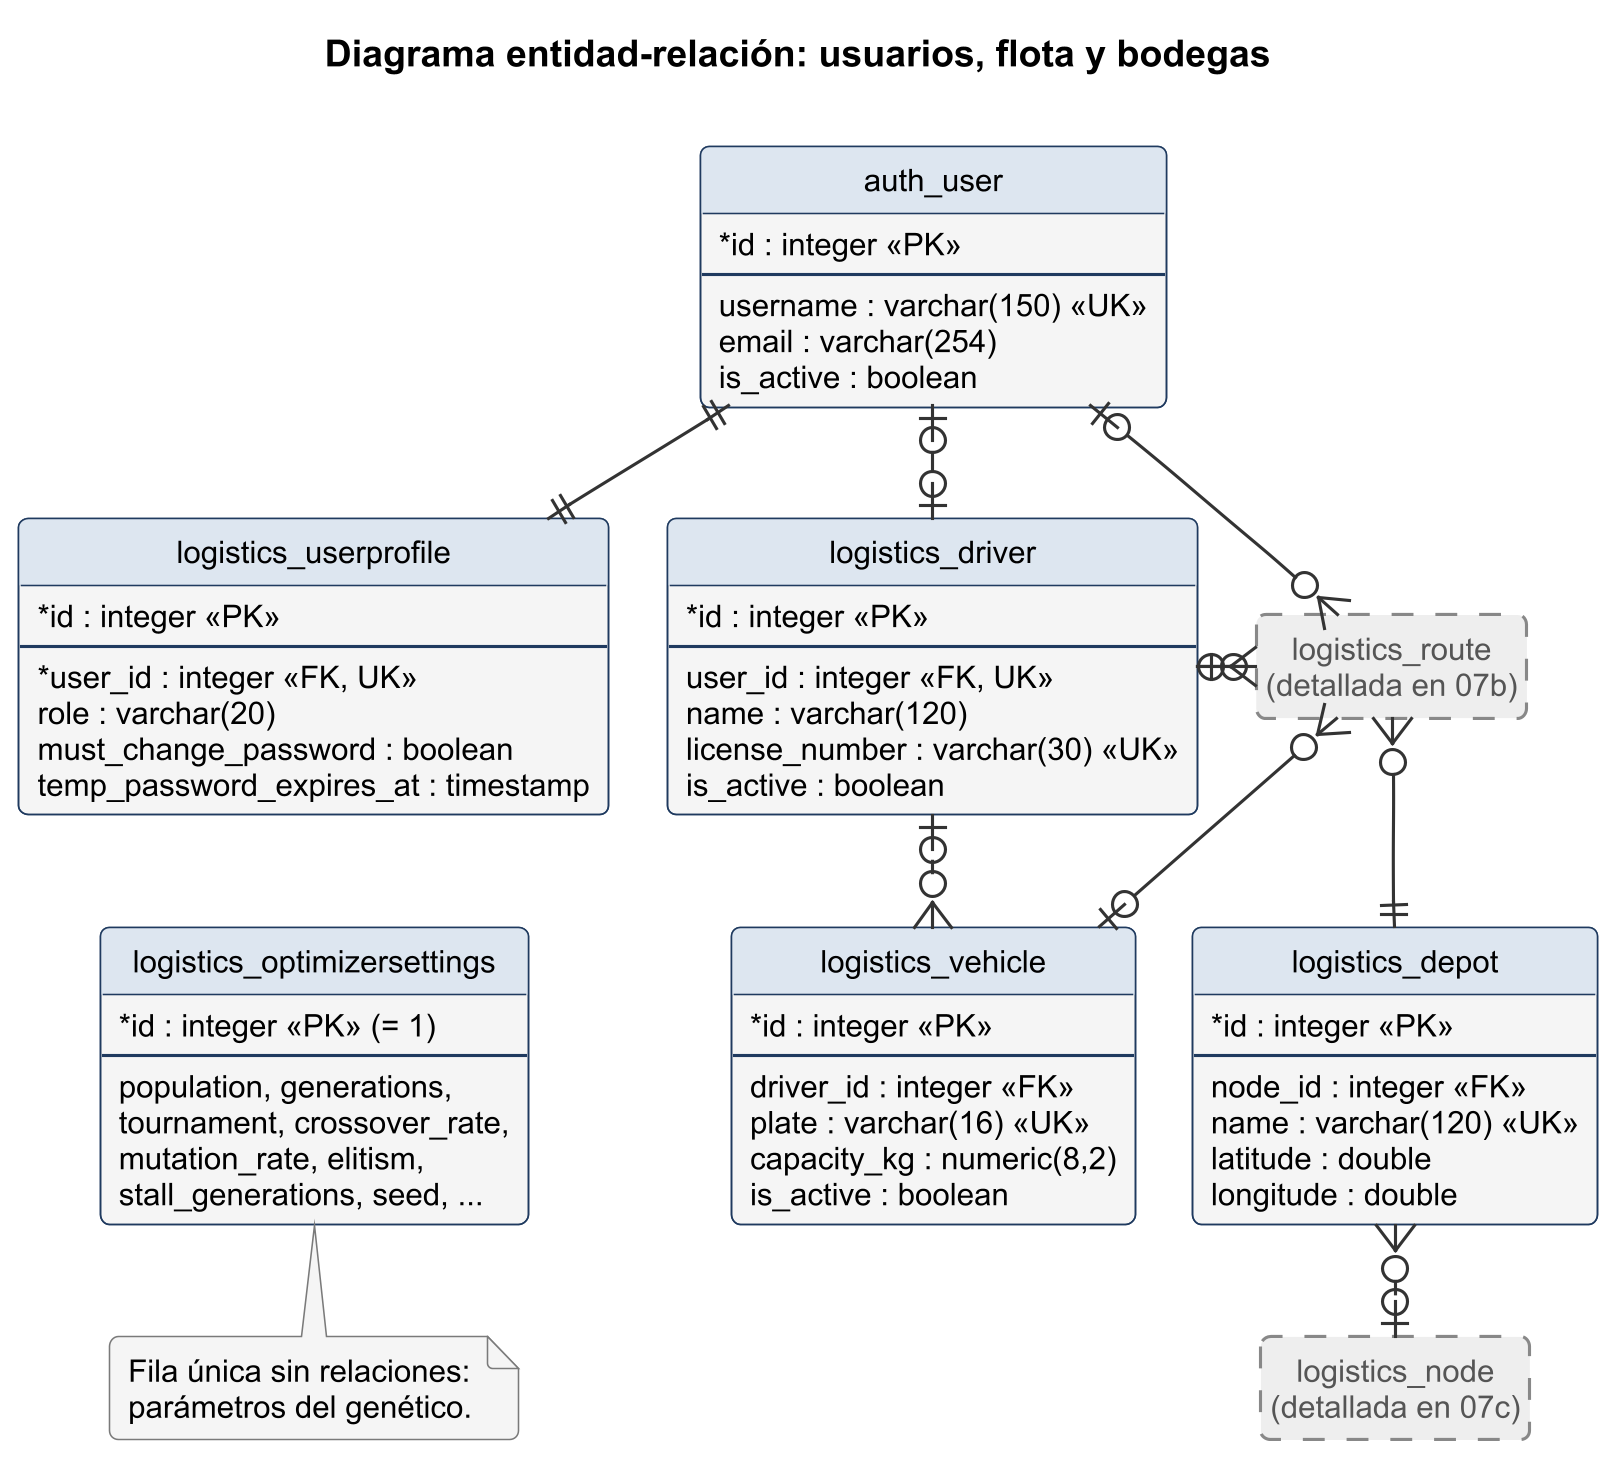

The diagram above was rendered by PlantUML. Its source (embedded in the PNG):
@startuml
!pragma layout smetana
!include ../estilo.iuml
hide circle
hide empty members
title Diagrama entidad-relación: usuarios, flota y bodegas

entity "auth_user" as user {
  * id : integer <<PK>>
  --
  username : varchar(150) <<UK>>
  email : varchar(254)
  is_active : boolean
}
entity "logistics_userprofile" as profile {
  * id : integer <<PK>>
  --
  * user_id : integer <<FK, UK>>
  role : varchar(20)
  must_change_password : boolean
  temp_password_expires_at : timestamp
}
entity "logistics_driver" as driver {
  * id : integer <<PK>>
  --
  user_id : integer <<FK, UK>>
  name : varchar(120)
  license_number : varchar(30) <<UK>>
  is_active : boolean
}
entity "logistics_vehicle" as vehicle {
  * id : integer <<PK>>
  --
  driver_id : integer <<FK>>
  plate : varchar(16) <<UK>>
  capacity_kg : numeric(8,2)
  is_active : boolean
}
entity "logistics_depot" as depot {
  * id : integer <<PK>>
  --
  node_id : integer <<FK>>
  name : varchar(120) <<UK>>
  latitude : double
  longitude : double
}
entity "logistics_optimizersettings" as optset {
  * id : integer <<PK>> (= 1)
  --
  population, generations,
  tournament, crossover_rate,
  mutation_rate, elitism,
  stall_generations, seed, ...
}
entity "logistics_route\n(detallada en 07b)" as route EXTERNO
entity "logistics_node\n(detallada en 07c)" as node EXTERNO

user ||-down-|| profile
user |o-right-o| driver
driver |o-down-o{ vehicle
route }o-left-o| driver
route }o-down-o| vehicle
route }o-down-|| depot
depot }o-down-o| node
route }o-up-o| user
profile -[hidden]down- optset

note bottom of optset
  Fila única sin relaciones:
  parámetros del genético.
end note
@enduml